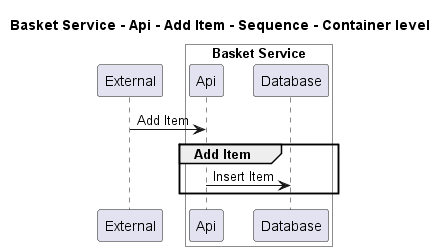

The diagram above was rendered by PlantUML. Its source (embedded in the PNG):
@startuml
!pragma layout smetana

title Basket Service - Api - Add Item - Sequence - Container level

participant "External" as C4InterFlow.SoftwareSystems.ExternalSystem

box "Basket Service" #White
    participant "Api" as ECommercePlatform.SoftwareSystems.BasketService.Containers.Api
    participant "Database" as ECommercePlatform.SoftwareSystems.BasketService.Containers.Database
end box


C4InterFlow.SoftwareSystems.ExternalSystem -> ECommercePlatform.SoftwareSystems.BasketService.Containers.Api : Add Item
group Add Item
ECommercePlatform.SoftwareSystems.BasketService.Containers.Api -> ECommercePlatform.SoftwareSystems.BasketService.Containers.Database : Insert Item
end


@enduml